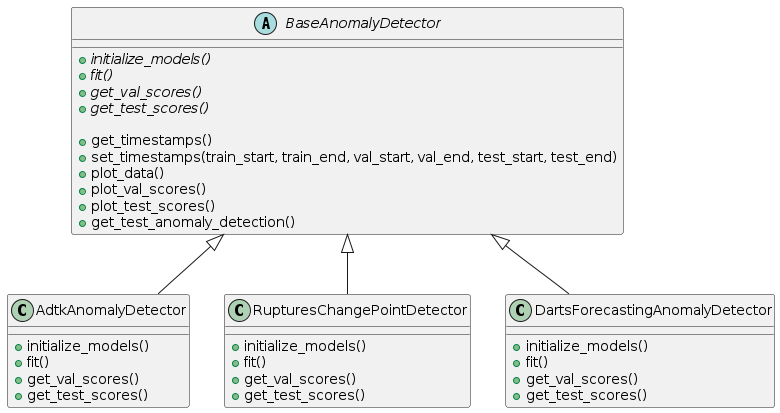

The diagram above was rendered by PlantUML. Its source (embedded in the PNG):
@startuml
top to bottom direction
' Base (abstract)
abstract class BaseAnomalyDetector {
'   - config: dict
'   - train_val_data: pd.DataFrame
'   - test_data: pd.DataFrame
'   - known_anomalies_data: pd.DataFrame
'   - station_name: str

'   - val_prediction_series
'   - test_prediction_series
'   - val_anomaly_scores
'   - test_anomaly_scores
'   - test_anomaly_detection
'   - test_metric
'   - train_val_ratio: float

'   + read_yaml(file_path): dict {static}
'   + _initialize_logging()
'   + _initialize_data()
'   + _validate_data()
'   + _validate_timestamps(train_start=None, train_end=None, val_start=None, val_end=None, test_start=None, test_end=None)
  
  
  
'   + get_train_interval_data(): pd.DataFrame
'   + get_val_interval_data(): pd.DataFrame
'   + get_test_interval_data(): pd.DataFrame
'   + get_known_anomalies_interval_data(): pd.DataFrame
'   + get_test_interval_touching_metric(): (TP, FN, FP, TN)

'   # _get_anomaly_intervals(anomaly_data): pd.DataFrame {static}
'   # _interval_touching_metric(gt_anomalies, detected_anomalies): (TP, FN, FP, TN) {static}

    
  {abstract} + initialize_models()
  {abstract} + fit()
  {abstract} + get_val_scores()
  {abstract} + get_test_scores()

' Separator   
  + get_timestamps()
  + set_timestamps(train_start, train_end, val_start, val_end, test_start, test_end)
    
  + plot_data()
  + plot_val_scores()
  + plot_test_scores()
  + get_test_anomaly_detection()
 


'   {abstract} + get_test_metric(metric_name='AUC_ROC', recompute=True)
}

' ADTK detector
class AdtkAnomalyDetector {
'   - anomaly_detector
'   + __init__(config: dict, train_val_data: pd.DataFrame, test_data: pd.DataFrame=None, known_anomalies_data: pd.DataFrame=None, station_name: str=None)
  + initialize_models()
'   - _initialize_pipenet(pipenet_config)
  + fit()
  + get_val_scores()
  + get_test_scores()
'   + get_test_metric(metric_name: str='AUC_ROC', recompute: bool=True)
}

' Ruptures detector
class RupturesChangePointDetector {
'   - anomaly_detector
'   - train_median
'   + __init__(config: dict, train_val_data: pd.DataFrame, test_data: pd.DataFrame=None, known_anomalies_data: pd.DataFrame=None, station_name: str=None)
  + initialize_models()
  + fit()
'   - _compute_scores(data, max_n_bkps: int=20, debug: bool=False)
  + get_val_scores()
  + get_test_scores()
'   + get_test_metric(metric_name: str='AUC_ROC', recompute: bool=True)
}

' Darts forecasting detector
class DartsForecastingAnomalyDetector {
'   - anomaly_model
'   - forecasting_model
'   - anomaly_scorer
'   - anomaly_detector
'   - train_series
'   - val_series
'   - test_series
'   - known_anomalies_series
'   + __init__(config: dict, train_val_data: pd.DataFrame, test_data: pd.DataFrame=None, known_anomalies_data: pd.DataFrame=None, station_name: str=None)
'   + set_timestamps(train_start=None, train_end=None, val_start=None, val_end=None, test_start=None, test_end=None)
  + initialize_models()
  + fit()
  + get_val_scores()
  + get_test_scores()
'   + get_test_metric(metric_name: str='AUC_ROC', recompute: bool=True)
}

' Inheritance relationships
BaseAnomalyDetector <|-- AdtkAnomalyDetector
BaseAnomalyDetector <|-- RupturesChangePointDetector
BaseAnomalyDetector <|-- DartsForecastingAnomalyDetector

@enduml